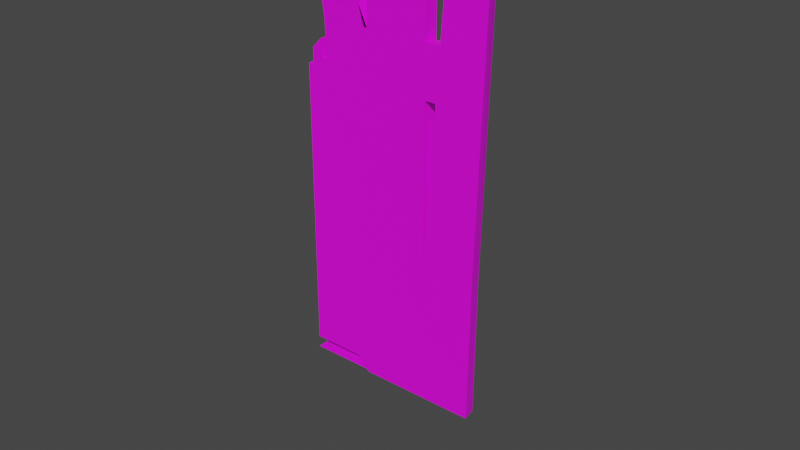 # Source: carpentry_01_48.blend  (saved by Blender 4.0.36; exported with 4.5.12 LTS)
import bpy
from mathutils import Matrix  # noqa: F401  (used for matrix-valued properties, if any)

bpy.ops.wm.read_factory_settings(use_empty=True)
scene = bpy.context.scene
scene.name = 'Scene'

# ---- collections
col_collection = bpy.data.collections.new('Collection'); scene.collection.children.link(col_collection)

# ---- images (referenced by path relative to the original .blend; pixels are not part of the script)
import os
ASSET_DIR = os.environ.get("B2B_ASSET_DIR", "")  # directory of the original .blend (textures are referenced by path, not embedded)
HERE = os.path.dirname(os.path.abspath(__file__))  # packed textures are extracted next to this script under _unpacked/

def load_image(name, relpath, width, height, colorspace="sRGB"):
    """Load a texture the original file referenced (path relative to the .blend, or extracted next to this script)."""
    p = next((c for c in (os.path.join(HERE, relpath), os.path.join(ASSET_DIR, relpath)) if relpath and os.path.exists(c)), "")
    if p:
        img = bpy.data.images.load(p, check_existing=True)
        img.name = name
    else:  # same state as the original file: an image datablock whose file is absent (Cycles renders it pink)
        img = bpy.data.images.new(name, width, height)
        img.source = "FILE"
        img.filepath = "//" + (relpath or name)
    img.colorspace_settings.name = colorspace
    return img
img_carpentry_01_49_png = load_image('carpentry_01_49.png', 'carpentry_01_49.png', 1024, 1024, 'sRGB')

# ---- materials (node trees are filled in below, after node groups)
mat_material = bpy.data.materials.new('Material')
mat_material.alpha_threshold = 0.0
mat_material.use_transparent_shadow = False
mat_material.roughness = 0.5
mat_material.line_color = (0.0, 0.0, 0.0, 1.0)

# ---- material node trees
mat_material.use_nodes = True; mat_material.node_tree.nodes.clear()
_N = mat_material.node_tree.nodes; _L = mat_material.node_tree.links
n0 = _N.new('ShaderNodeOutputMaterial'); n0.name = 'Material Output'; n0.location = (300, 300)
n1 = _N.new('ShaderNodeBsdfPrincipled'); n1.name = 'Principled BSDF'; n1.location = (10, 300)
n1.distribution = 'GGX'
n1.subsurface_method = 'RANDOM_WALK_SKIN'
n1.inputs[3].default_value = 1.45
n1.inputs[27].default_value = (0.0, 0.0, 0.0, 1.0)
n1.inputs[28].default_value = 1.0
n2 = _N.new('ShaderNodeTexImage'); n2.name = 'Image Texture'; n2.location = (-313, 223)
n2.image = img_carpentry_01_49_png
_L.new(n1.outputs[0], n0.inputs[0])
_L.new(n2.outputs[0], n1.inputs[0])
n0.is_active_output = True

# ---- world
world_world = bpy.data.worlds.new('World'); scene.world = world_world
world_world.use_nodes = True; world_world.node_tree.nodes.clear()
_N = world_world.node_tree.nodes; _L = world_world.node_tree.links
n0 = _N.new('ShaderNodeOutputWorld'); n0.name = 'World Output'; n0.location = (300, 300)
n1 = _N.new('ShaderNodeBackground'); n1.name = 'Background'; n1.location = (10, 300)
n1.inputs[0].default_value = (0.05088, 0.05088, 0.05088, 1.0)
_L.new(n1.outputs[0], n0.inputs[0])
n0.is_active_output = True
world_world.color = (0.05088, 0.05088, 0.05088)
world_world.use_sun_shadow = False
world_world.sun_shadow_jitter_overblur = 0.0

# ---- meshes
me_cube = bpy.data.meshes.new('Cube')
me_cube.from_pydata([(-0.5274, -0.0584, 0.0), (-0.0403, -0.05829, 0.5679), (-0.7968, 0.0, 1.96), (-0.7968, -0.0584, 1.96), (-0.2599, 0.0, 0.0), (-0.2599, -0.0584, 1.96), (-0.2599, -0.0584, 0.0), (-0.2599, 0.0, 1.96), (-0.214, 0.0, 1.218), (-0.7968, -0.0584, 0.05824), (-0.2599, 0.0, 0.5679), (-0.04769, -0.05721, -9.461e-05), (-0.2576, 0.0, 0.5679), (-0.1599, -0.0585, 1.956), (-0.2599, -0.0584, 0.5872), (-0.13, -0.0584, 0.0), (-0.13, 0.0, 0.0), (-0.002987, -0.05946, 1.865), (-0.05367, -0.0001129, 0.5679), (-0.05852, -0.001195, 9.461e-05), (-0.2599, 0.0, 1.216), (-0.2009, 0.0, 1.414), (-0.2599, 0.0, 1.413), (-0.1979, -0.0584, 1.42), (-0.2599, -0.0584, 1.422), (-0.213, -0.0584, 1.216), (-0.2599, -0.0584, 1.216), (-0.02102, 0.001058, 1.88), (-0.1625, 0.0001023, 1.956), (-0.5826, -0.0584, 0.05635), (-0.5484, -0.0584, 0.01437), (-0.5273, 0.0, 0.0), (-0.7968, 0.0, 0.06221), (-0.5876, -0.0004706, 0.05559), (-0.5491, 0.0, 0.01254), (-0.7968, 0.0, 1.63), (-0.7968, 0.0, 1.233), (-0.7968, -0.0584, 1.233), (-0.7968, -0.0584, 1.63), (-0.7271, -0.0584, 1.514), (-0.7131, -0.0584, 1.416), (-0.708, -0.0584, 1.265), (-0.7264, -0.0584, 1.265), (-0.7347, -0.0584, 1.337), (-0.7741, -0.0584, 1.297), (-0.7741, -0.0584, 1.227), (-0.7271, 0.0, 1.514), (-0.7131, 0.0, 1.416), (-0.708, 0.0, 1.265), (-0.7264, 0.0, 1.265), (-0.7347, 0.0, 1.337), (-0.7741, 0.0, 1.297), (-0.7741, 0.0, 1.227), (-0.5154, -0.0584, 1.418), (-0.5154, 0.0, 1.415), (-0.5128, -0.0584, 1.96), (-0.5128, 0.0, 1.96), (-0.5697, -0.0584, 1.96), (-0.5314, -0.0584, 1.418), (-0.5697, 0.0, 1.96), (-0.5547, -0.0584, 1.503), (-0.5543, -0.0584, 1.907), (-0.5697, -0.0584, 1.925), (-0.5547, 0.0, 1.503), (-0.5543, 0.0, 1.907), (-0.5697, 0.0, 1.925), (-0.5546, -0.0584, 1.907), (-0.7988, -0.05791, 0.009195), (-0.5355, -0.05791, 0.009195), (-0.7988, 0.001073, 0.009195), (-0.5355, 0.001073, 0.009195)], [], [(7, 56, 55, 5), (8, 20, 22, 21), (16, 19, 11, 15, 6, 4), (24, 23, 21, 22), (17, 1, 18, 27), (0, 30, 34, 31), (27, 28, 13, 17), (26, 25, 23, 24), (24, 22, 7, 5), (31, 34, 10), (32, 9, 37, 36), (11, 1, 14, 6, 15), (26, 20, 8, 25), (14, 10, 20, 26), (21, 23, 13, 28), (25, 8, 12, 14), (33, 34, 30, 29), (6, 14, 0), (4, 6, 0, 31), (4, 10, 12, 18, 19, 16), (18, 1, 11, 19), (14, 1, 17, 13, 23, 25), (18, 12, 8, 21, 28, 27), (10, 4, 31), (0, 14, 30), (30, 14, 29), (10, 34, 33), (33, 32, 36, 52, 51, 50, 49, 48, 47, 54, 22, 20, 10), (29, 14, 26, 24, 53, 58, 40, 41, 42, 43, 44, 45, 37, 9), (33, 29, 9, 32), (43, 42, 49, 50), (48, 41, 40, 47), (35, 38, 3, 2), (47, 40, 39, 46), (48, 49, 42, 41), (44, 43, 50, 51), (45, 44, 51, 52), (36, 37, 45, 52), (46, 39, 38, 35), (22, 54, 56, 7), (40, 58, 60, 39), (55, 53, 24, 5), (55, 56, 54, 53), (61, 64, 66), (59, 65, 35, 2), (57, 59, 2, 3), (64, 61, 60, 63), (63, 60, 53, 54), (46, 63, 54, 47), (39, 66, 62, 38), (35, 65, 64, 46), (46, 64, 63), (38, 62, 57, 3), (66, 64, 65, 62), (66, 39, 60, 61), (62, 65, 59, 57), (67, 68, 70, 69)])
_uv = me_cube.uv_layers.new(name='UVMap')
_uv.uv.foreach_set('vector', [0.5703, 0.793, 0.6875, 0.7656, 0.7031, 0.7695, 0.5859, 0.7969, 0.5424, 0.5707, 0.5649, 0.5649, 0.5649, 0.6254, 0.536, 0.6325, 9.977e-08, 0.2533, 1.118e-07, 0.2124, 0.02979, 0.2158, 0.02979, 0.2533, 0.02979, 0.3196, 8.032e-08, 0.3196, 0.5649, 0.628, 0.5345, 0.6347, 0.536, 0.6325, 0.5649, 0.6254, 0.8281, 0.7305, 0.8281, 0.6172, 0.8438, 0.6172, 0.8438, 0.7305, 0.02979, 0.4561, 0.7064, 0.164, 0.7067, 0.1634, 4.031e-08, 0.456, 0.5156, 0.7969, 0.5156, 0.7461, 0.5391, 0.7461, 0.5391, 0.7969, 0.5649, 0.5646, 0.5419, 0.5704, 0.5345, 0.6347, 0.5649, 0.628, 0.5312, 0.6367, 0.5469, 0.6406, 0.5391, 0.793, 0.5234, 0.793, 0.696, 0.1619, 0.7067, 0.1634, 0.5649, 0.3654, 0.8281, 0.1641, 0.8438, 0.1641, 0.8438, 0.5078, 0.8281, 0.5078, 0.4652, 0.2127, 0.4555, 0.3901, 0.5649, 0.3713, 0.5649, 0.1907, 0.5012, 0.2047, 0.5649, 0.5646, 0.5649, 0.5649, 0.5424, 0.5707, 0.5419, 0.5704, 0.5469, 0.4414, 0.5625, 0.4414, 0.5547, 0.5664, 0.5391, 0.5664, 0.5547, 0.6328, 0.5345, 0.6347, 0.5156, 0.8008, 0.5469, 0.7812, 0.5547, 0.5664, 0.5391, 0.5703, 0.5547, 0.3633, 0.5625, 0.3633, 0.7256, 0.1723, 0.7067, 0.1634, 0.7064, 0.164, 0.7231, 0.1732, 0.5649, 0.1907, 0.5649, 0.3713, 0.6961, 0.1619, 8.032e-08, 0.3196, 0.02979, 0.3196, 0.02979, 0.4561, 4.031e-08, 0.456, 0.5649, 0.1907, 0.5649, 0.3654, 0.5638, 0.3657, 0.4656, 0.3878, 0.4619, 0.2134, 0.5012, 0.2047, 0.8438, 0.3945, 0.8281, 0.3945, 0.8281, 0.168, 0.8438, 0.1719, 0.5649, 0.3713, 0.4555, 0.3901, 0.4453, 0.7969, 0.5156, 0.7969, 0.5345, 0.6347, 0.5419, 0.5704, 0.4656, 0.3878, 0.5638, 0.3657, 0.5424, 0.5707, 0.536, 0.6325, 0.5156, 0.7969, 0.4453, 0.7969, 0.5649, 0.3654, 0.5649, 0.1907, 0.696, 0.1619, 0.6961, 0.1619, 0.5649, 0.3713, 0.7064, 0.164, 0.7064, 0.164, 0.5649, 0.3713, 0.7231, 0.1732, 0.5649, 0.3654, 0.7067, 0.1634, 0.7256, 0.1723, 0.7256, 0.1723, 0.8281, 0.1518, 0.8281, 0.5087, 0.817, 0.5094, 0.817, 0.5309, 0.7977, 0.5474, 0.7936, 0.5267, 0.7846, 0.5288, 0.7871, 0.5742, 0.6902, 0.5965, 0.5649, 0.6254, 0.5649, 0.5649, 0.5649, 0.3654, 0.7231, 0.1732, 0.5649, 0.3713, 0.5649, 0.5646, 0.5649, 0.628, 0.6902, 0.5976, 0.698, 0.5958, 0.7871, 0.5742, 0.7846, 0.5288, 0.7936, 0.5267, 0.7977, 0.5474, 0.817, 0.5309, 0.817, 0.5094, 0.8281, 0.5087, 0.8281, 0.1506, 0.7256, 0.1723, 0.7231, 0.1732, 0.8441, 0.1544, 0.8281, 0.1518, 0.7969, 0.5859, 0.7969, 0.5586, 0.8125, 0.5586, 0.8125, 0.5859, 0.7969, 0.5547, 0.8125, 0.5547, 0.8125, 0.6016, 0.7969, 0.6016, 0.8281, 0.6289, 0.8438, 0.6289, 0.8438, 0.7305, 0.8281, 0.7305, 0.7969, 0.5742, 0.8125, 0.5742, 0.8125, 0.5977, 0.7969, 0.6016, 0.7969, 0.5586, 0.8125, 0.5586, 0.8125, 0.5664, 0.7969, 0.5664, 0.7891, 0.5703, 0.8047, 0.5703, 0.8047, 0.582, 0.7891, 0.582, 0.8125, 0.5586, 0.8125, 0.5781, 0.7891, 0.5781, 0.7891, 0.5586, 0.7891, 0.5859, 0.7891, 0.5625, 0.8047, 0.5625, 0.8047, 0.5859, 0.7891, 0.6016, 0.8125, 0.5977, 0.8438, 0.625, 0.8281, 0.6297, 0.5649, 0.6254, 0.6902, 0.5965, 0.6889, 0.7639, 0.5649, 0.7936, 0.7871, 0.5742, 0.698, 0.5958, 0.7094, 0.6191, 0.7939, 0.6025, 0.6889, 0.7639, 0.6902, 0.5976, 0.5649, 0.628, 0.5649, 0.7936, 0.7031, 0.7656, 0.6881, 0.7674, 0.6902, 0.5965, 0.6953, 0.5977, 0.7092, 0.7428, 0.7092, 0.7428, 0.7094, 0.7429, 0.7168, 0.7572, 0.7168, 0.7464, 0.8281, 0.6297, 0.8281, 0.7305, 0.7347, 0.7647, 0.7146, 0.7608, 0.8203, 0.7344, 0.8438, 0.7383, 0.6875, 0.6133, 0.7031, 0.6133, 0.7031, 0.7383, 0.6875, 0.7383, 0.6875, 0.6016, 0.7031, 0.6016, 0.7031, 0.6172, 0.6875, 0.6172, 0.7939, 0.6025, 0.7094, 0.6191, 0.6902, 0.5965, 0.7871, 0.5742, 0.7939, 0.6025, 0.7094, 0.7429, 0.7168, 0.7464, 0.8281, 0.6297, 0.8281, 0.6297, 0.7168, 0.7464, 0.7092, 0.7428, 0.7939, 0.6025, 0.7939, 0.6025, 0.7092, 0.7428, 0.7094, 0.6191, 0.8281, 0.6297, 0.7168, 0.7464, 0.7168, 0.7572, 0.8281, 0.7305, 0.7031, 0.7422, 0.7031, 0.7578, 0.6875, 0.7578, 0.6875, 0.7422, 0.7094, 0.7429, 0.7939, 0.6025, 0.7094, 0.6191, 0.7092, 0.7428, 0.7031, 0.707, 0.7031, 0.7266, 0.6875, 0.7266, 0.6875, 0.707, 0.8125, 0.1328, 0.8281, 0.1406, 0.7188, 0.168, 0.7031, 0.1602])
_ca = me_cube.color_attributes.new('Attribute', 'BYTE_COLOR', 'CORNER')
_ca.data.foreach_set('color', [1.0, 1.0, 1.0, 1.0, 1.0, 1.0, 1.0, 1.0, 1.0, 1.0, 1.0, 1.0, 1.0, 1.0, 1.0, 1.0, 1.0, 1.0, 1.0, 1.0, 1.0, 1.0, 1.0, 1.0, 1.0, 1.0, 1.0, 1.0, 1.0, 1.0, 1.0, 1.0, 1.0, 1.0, 1.0, 1.0, 1.0, 1.0, 1.0, 1.0, 1.0, 1.0, 1.0, 1.0, 1.0, 1.0, 1.0, 1.0, 1.0, 1.0, 1.0, 1.0, 1.0, 1.0, 1.0, 1.0, 1.0, 1.0, 1.0, 1.0, 1.0, 1.0, 1.0, 1.0, 1.0, 1.0, 1.0, 1.0, 1.0, 1.0, 1.0, 1.0, 1.0, 1.0, 1.0, 1.0, 1.0, 1.0, 1.0, 1.0, 1.0, 1.0, 1.0, 1.0, 1.0, 1.0, 1.0, 1.0, 1.0, 1.0, 1.0, 1.0, 1.0, 1.0, 1.0, 1.0, 1.0, 1.0, 1.0, 1.0, 1.0, 1.0, 1.0, 1.0, 1.0, 1.0, 1.0, 1.0, 1.0, 1.0, 1.0, 1.0, 1.0, 1.0, 1.0, 1.0, 1.0, 1.0, 1.0, 1.0, 1.0, 1.0, 1.0, 1.0, 1.0, 1.0, 1.0, 1.0, 1.0, 1.0, 1.0, 1.0, 1.0, 1.0, 1.0, 1.0, 1.0, 1.0, 1.0, 1.0, 1.0, 1.0, 1.0, 1.0, 1.0, 1.0, 1.0, 1.0, 1.0, 1.0, 1.0, 1.0, 1.0, 1.0, 1.0, 1.0, 1.0, 1.0, 1.0, 1.0, 1.0, 1.0, 1.0, 1.0, 1.0, 1.0, 1.0, 1.0, 1.0, 1.0, 1.0, 1.0, 1.0, 1.0, 1.0, 1.0, 1.0, 1.0, 1.0, 1.0, 1.0, 1.0, 1.0, 1.0, 1.0, 1.0, 1.0, 1.0, 1.0, 1.0, 1.0, 1.0, 1.0, 1.0, 1.0, 1.0, 1.0, 1.0, 1.0, 1.0, 1.0, 1.0, 1.0, 1.0, 1.0, 1.0, 1.0, 1.0, 1.0, 1.0, 1.0, 1.0, 1.0, 1.0, 1.0, 1.0, 1.0, 1.0, 1.0, 1.0, 1.0, 1.0, 1.0, 1.0, 1.0, 1.0, 1.0, 1.0, 1.0, 1.0, 1.0, 1.0, 1.0, 1.0, 1.0, 1.0, 1.0, 1.0, 1.0, 1.0, 1.0, 1.0, 1.0, 1.0, 1.0, 1.0, 1.0, 1.0, 1.0, 1.0, 1.0, 1.0, 1.0, 1.0, 1.0, 1.0, 1.0, 1.0, 1.0, 1.0, 1.0, 1.0, 1.0, 1.0, 1.0, 1.0, 1.0, 1.0, 1.0, 1.0, 1.0, 1.0, 1.0, 1.0, 1.0, 1.0, 1.0, 1.0, 1.0, 1.0, 1.0, 1.0, 1.0, 1.0, 1.0, 1.0, 1.0, 1.0, 1.0, 1.0, 1.0, 1.0, 1.0, 1.0, 1.0, 1.0, 1.0, 1.0, 1.0, 1.0, 1.0, 1.0, 1.0, 1.0, 1.0, 1.0, 1.0, 1.0, 1.0, 1.0, 1.0, 1.0, 1.0, 1.0, 1.0, 1.0, 1.0, 1.0, 1.0, 1.0, 1.0, 1.0, 1.0, 1.0, 1.0, 1.0, 1.0, 1.0, 1.0, 1.0, 1.0, 1.0, 1.0, 1.0, 1.0, 1.0, 1.0, 1.0, 1.0, 1.0, 1.0, 1.0, 1.0, 1.0, 1.0, 1.0, 1.0, 1.0, 1.0, 1.0, 1.0, 1.0, 1.0, 1.0, 1.0, 1.0, 1.0, 1.0, 1.0, 1.0, 1.0, 1.0, 1.0, 1.0, 1.0, 1.0, 1.0, 1.0, 1.0, 1.0, 1.0, 1.0, 1.0, 1.0, 1.0, 1.0, 1.0, 1.0, 1.0, 1.0, 1.0, 1.0, 1.0, 1.0, 1.0, 1.0, 1.0, 1.0, 1.0, 1.0, 1.0, 1.0, 1.0, 1.0, 1.0, 1.0, 1.0, 1.0, 1.0, 1.0, 1.0, 1.0, 1.0, 1.0, 1.0, 1.0, 1.0, 1.0, 1.0, 1.0, 1.0, 1.0, 1.0, 1.0, 1.0, 1.0, 1.0, 1.0, 1.0, 1.0, 1.0, 1.0, 1.0, 1.0, 1.0, 1.0, 1.0, 1.0, 1.0, 1.0, 1.0, 1.0, 1.0, 1.0, 1.0, 1.0, 1.0, 1.0, 1.0, 1.0, 1.0, 1.0, 1.0, 1.0, 1.0, 1.0, 1.0, 1.0, 1.0, 1.0, 1.0, 1.0, 1.0, 1.0, 1.0, 1.0, 1.0, 1.0, 1.0, 1.0, 1.0, 1.0, 1.0, 1.0, 1.0, 1.0, 1.0, 1.0, 1.0, 1.0, 1.0, 1.0, 1.0, 1.0, 1.0, 1.0, 1.0, 1.0, 1.0, 1.0, 1.0, 1.0, 1.0, 1.0, 1.0, 1.0, 1.0, 1.0, 1.0, 1.0, 1.0, 1.0, 1.0, 1.0, 1.0, 1.0, 1.0, 1.0, 1.0, 1.0, 1.0, 1.0, 1.0, 1.0, 1.0, 1.0, 1.0, 1.0, 1.0, 1.0, 1.0, 1.0, 1.0, 1.0, 1.0, 1.0, 1.0, 1.0, 1.0, 1.0, 1.0, 1.0, 1.0, 1.0, 1.0, 1.0, 1.0, 1.0, 1.0, 1.0, 1.0, 1.0, 1.0, 1.0, 1.0, 1.0, 1.0, 1.0, 1.0, 1.0, 1.0, 1.0, 1.0, 1.0, 1.0, 1.0, 1.0, 1.0, 1.0, 1.0, 1.0, 1.0, 1.0, 1.0, 1.0, 1.0, 1.0, 1.0, 1.0, 1.0, 1.0, 1.0, 1.0, 1.0, 1.0, 1.0, 1.0, 1.0, 1.0, 1.0, 1.0, 1.0, 1.0, 1.0, 1.0, 1.0, 1.0, 1.0, 1.0, 1.0, 1.0, 1.0, 1.0, 1.0, 1.0, 1.0, 1.0, 1.0, 1.0, 1.0, 1.0, 1.0, 1.0, 1.0, 1.0, 1.0, 1.0, 1.0, 1.0, 1.0, 1.0, 1.0, 1.0, 1.0, 1.0, 1.0, 1.0, 1.0, 1.0, 1.0, 1.0, 1.0, 1.0, 1.0, 1.0, 1.0, 1.0, 1.0, 1.0, 1.0, 1.0, 1.0, 1.0, 1.0, 1.0, 1.0, 1.0, 1.0, 1.0, 1.0, 1.0, 1.0, 1.0, 1.0, 1.0, 1.0, 1.0, 1.0, 1.0, 1.0, 1.0, 1.0, 1.0, 1.0, 1.0, 1.0, 1.0, 1.0, 1.0, 1.0, 1.0, 1.0, 1.0, 1.0, 1.0, 1.0, 1.0, 1.0, 1.0, 1.0, 1.0, 1.0, 1.0, 1.0, 1.0, 1.0, 1.0, 1.0, 1.0, 1.0, 1.0, 1.0, 1.0, 1.0, 1.0, 1.0, 1.0, 1.0, 1.0, 1.0, 1.0, 1.0, 1.0, 1.0, 1.0, 1.0, 1.0, 1.0, 1.0, 1.0, 1.0, 1.0, 1.0, 1.0, 1.0, 1.0, 1.0, 1.0, 1.0, 1.0, 1.0, 1.0, 1.0, 1.0, 1.0, 1.0, 1.0, 1.0, 1.0, 1.0, 1.0, 1.0, 1.0, 1.0, 1.0, 1.0, 1.0, 1.0, 1.0, 1.0, 1.0, 1.0, 1.0, 1.0, 1.0, 1.0, 1.0, 1.0, 1.0, 1.0, 1.0, 1.0, 1.0, 1.0, 1.0, 1.0, 1.0, 1.0, 1.0, 1.0, 1.0, 1.0, 1.0, 1.0, 1.0, 1.0, 1.0, 1.0, 1.0, 1.0, 1.0, 1.0, 1.0, 1.0, 1.0, 1.0, 1.0, 1.0, 1.0, 1.0, 1.0, 1.0, 1.0, 1.0, 1.0, 1.0, 1.0, 1.0, 1.0, 1.0, 1.0, 1.0, 1.0, 1.0, 1.0, 1.0, 1.0, 1.0, 1.0, 1.0, 1.0, 1.0, 1.0, 1.0, 1.0, 1.0, 1.0, 1.0, 1.0, 1.0, 1.0, 1.0, 1.0, 1.0, 1.0, 1.0, 1.0, 1.0, 1.0, 1.0, 1.0, 1.0, 1.0, 1.0, 1.0, 1.0, 1.0, 1.0, 1.0, 1.0, 1.0, 1.0, 1.0, 1.0, 1.0, 1.0, 1.0, 1.0, 1.0, 1.0, 1.0, 1.0, 1.0, 1.0, 1.0, 1.0, 1.0, 1.0, 1.0, 1.0, 1.0, 1.0, 1.0, 1.0, 1.0, 1.0, 1.0, 1.0, 1.0, 1.0, 1.0, 1.0, 1.0, 1.0, 1.0, 1.0, 1.0, 1.0, 1.0, 1.0, 1.0, 1.0, 1.0, 1.0, 1.0, 1.0, 1.0, 1.0, 1.0, 1.0, 1.0, 1.0, 1.0, 1.0, 1.0, 1.0, 1.0, 1.0, 1.0, 1.0, 1.0, 1.0, 1.0, 1.0, 1.0, 1.0, 1.0, 1.0, 1.0, 1.0, 1.0, 1.0, 1.0, 1.0, 1.0, 1.0, 1.0, 1.0, 1.0, 1.0, 1.0, 1.0, 1.0, 1.0, 1.0, 1.0, 1.0, 1.0, 1.0, 1.0, 1.0, 1.0, 1.0, 1.0, 1.0, 1.0, 1.0, 1.0, 1.0, 1.0, 1.0, 1.0, 1.0, 1.0, 1.0, 1.0, 1.0, 1.0, 1.0, 1.0, 1.0, 1.0, 1.0, 1.0, 1.0, 1.0, 1.0, 1.0, 1.0, 1.0, 1.0, 1.0, 1.0, 1.0, 1.0, 1.0, 1.0, 1.0, 1.0, 1.0, 1.0, 1.0, 1.0, 1.0, 1.0, 1.0, 1.0, 1.0, 1.0, 1.0, 1.0, 1.0, 1.0, 1.0, 1.0, 1.0, 1.0, 1.0, 1.0, 1.0, 1.0, 1.0, 1.0, 1.0, 1.0, 1.0, 1.0, 1.0, 1.0, 1.0, 1.0, 1.0, 1.0, 1.0, 1.0, 1.0, 1.0, 1.0, 1.0, 1.0, 1.0, 1.0, 1.0, 1.0, 1.0, 1.0, 1.0, 1.0, 1.0, 1.0, 1.0, 1.0])
me_cube.materials.append(mat_material)
me_cube.use_mirror_vertex_groups = False
me_cube.update()
arm_armature = bpy.data.armatures.new('Armature')  # bones are not reproduced

# ---- objects
ob_cube = bpy.data.objects.new('Cube', me_cube)
ob_dummy01 = bpy.data.objects.new('Dummy01', arm_armature)

# ---- transforms, parenting, visibility, modifiers, constraints
ob_cube.parent = ob_dummy01
ob_cube.location = (0.0, 0.0, 0.0)
ob_cube.lock_rotations_4d = False
ob_cube.empty_display_type = 'ARROWS'
ob_cube.lineart.crease_threshold = 0.0
_vg = ob_cube.vertex_groups.new(name='DoorBone')
_vg.add([0, 1, 2, 3, 4, 5, 6, 7, 8, 9, 10, 11, 12, 13, 14, 15, 16, 17, 18, 19, 20, 21, 22, 23, 24, 25, 26, 27, 28, 29, 30, 31, 32, 33, 34, 35, 36, 37, 38, 39, 40, 41, 42, 43, 44, 45, 46, 47, 48, 49, 50, 51, 52, 53, 54, 55, 56, 57, 58, 59, 60, 61, 62, 63, 64, 65, 66, 67, 68, 69, 70], 1.0, 'REPLACE')
_m = ob_cube.modifiers.new('Armature', 'ARMATURE')
_m.object = ob_dummy01
ob_dummy01.location = (0.0, 0.0, 0.0)
ob_dummy01.show_in_front = True

# ---- collection membership
col_collection.objects.link(ob_cube)
col_collection.objects.link(ob_dummy01)

# ---- scene / render settings (as saved in the file)
scene.frame_start = 1; scene.frame_end = 12; scene.frame_set(12)
scene.render.engine = 'BLENDER_EEVEE_NEXT'
scene.cycles.sampling_pattern = 'TABULATED_SOBOL'
scene.view_settings.view_transform = 'Filmic'
bpy.context.view_layer.update()

# ---- added for rendering (the .blend has no active camera and no usable light): camera, sun
cam_auto = bpy.data.cameras.new('AutoCamera')
cam_auto.lens = 50.0
cam_auto.sensor_width = 36.0
cam_auto.clip_end = 1000.0
ob_auto_camera = bpy.data.objects.new('AutoCamera', cam_auto)
scene.collection.objects.link(ob_auto_camera)
ob_auto_camera.location = (1.92645, -2.81163, 2.54655)
ob_auto_camera.rotation_euler = (1.09748, -7.21219e-08, 0.694738)
scene.camera = ob_auto_camera
light_auto_sun = bpy.data.lights.new('AutoSun', 'SUN')
light_auto_sun.energy = 3.0
light_auto_sun.angle = 0.0523599
ob_auto_sun = bpy.data.objects.new('AutoSun', light_auto_sun)
scene.collection.objects.link(ob_auto_sun)
ob_auto_sun.rotation_euler = (0.872665, 0.174533, 0.523599)
bpy.context.view_layer.update()
